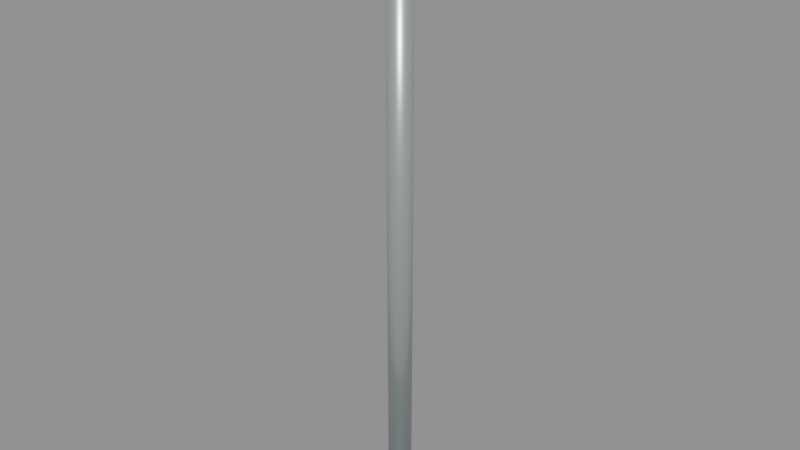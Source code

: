 # Source: rail_joint_3.blend  (saved by Blender 5.2.45; exported with 4.5.12 LTS)
import bpy
from mathutils import Matrix  # noqa: F401  (used for matrix-valued properties, if any)

bpy.ops.wm.read_factory_settings(use_empty=True)
scene = bpy.context.scene
scene.name = 'rail_joint_3'

# ---- materials (node trees are filled in below, after node groups)
mat_galvanized_marine_rail = bpy.data.materials.new('Galvanized marine rail')
mat_galvanized_marine_rail.diffuse_color = (0.58, 0.64, 0.65, 1.0)

# ---- material node trees
mat_galvanized_marine_rail.use_nodes = True; mat_galvanized_marine_rail.node_tree.nodes.clear()
_N = mat_galvanized_marine_rail.node_tree.nodes; _L = mat_galvanized_marine_rail.node_tree.links
n0 = _N.new('ShaderNodeBsdfPrincipled'); n0.name = 'Principled BSDF'; n0.location = (-200, 100)
n0.inputs[0].default_value = (0.58, 0.64, 0.65, 1.0)
n0.inputs[1].default_value = 0.72
n0.inputs[2].default_value = 0.34
n0.inputs[10].default_value = 0.005
n1 = _N.new('ShaderNodeOutputMaterial'); n1.name = 'Material Output'; n1.location = (200, 100)
_L.new(n0.outputs[0], n1.inputs[0])
n1.is_active_output = True

# ---- meshes
me_cylinder_038 = bpy.data.meshes.new('Cylinder.038')
me_cylinder_038.from_pydata([(0.0, 0.028, -0.725), (0.0, 0.028, 0.725), (0.01072, 0.02587, -0.725), (0.01072, 0.02587, 0.725), (0.0198, 0.0198, -0.725), (0.0198, 0.0198, 0.725), (0.02587, 0.01072, -0.725), (0.02587, 0.01072, 0.725), (0.028, 0.0, -0.725), (0.028, 0.0, 0.725), (0.02587, -0.01072, -0.725), (0.02587, -0.01072, 0.725), (0.0198, -0.0198, -0.725), (0.0198, -0.0198, 0.725), (0.01072, -0.02587, -0.725), (0.01072, -0.02587, 0.725), (0.0, -0.028, -0.725), (0.0, -0.028, 0.725), (-0.01072, -0.02587, -0.725), (-0.01072, -0.02587, 0.725), (-0.0198, -0.0198, -0.725), (-0.0198, -0.0198, 0.725), (-0.02587, -0.01072, -0.725), (-0.02587, -0.01072, 0.725), (-0.028, 0.0, -0.725), (-0.028, 0.0, 0.725), (-0.02587, 0.01072, -0.725), (-0.02587, 0.01072, 0.725), (-0.0198, 0.0198, -0.725), (-0.0198, 0.0198, 0.725), (-0.01072, 0.02587, -0.725), (-0.01072, 0.02587, 0.725)], [], [(0, 1, 3, 2), (2, 3, 5, 4), (4, 5, 7, 6), (6, 7, 9, 8), (8, 9, 11, 10), (10, 11, 13, 12), (12, 13, 15, 14), (14, 15, 17, 16), (16, 17, 19, 18), (18, 19, 21, 20), (20, 21, 23, 22), (22, 23, 25, 24), (24, 25, 27, 26), (26, 27, 29, 28), (3, 1, 31, 29, 27, 25, 23, 21, 19, 17, 15, 13, 11, 9, 7, 5), (28, 29, 31, 30), (30, 31, 1, 0), (0, 2, 4, 6, 8, 10, 12, 14, 16, 18, 20, 22, 24, 26, 28, 30)])
me_cylinder_038.polygons.foreach_set('use_smooth', [True] * 18)
_uv = me_cylinder_038.uv_layers.new(name='UVMap')
_uv.uv.foreach_set('vector', [1.0, 0.5, 1.0, 1.0, 0.9375, 1.0, 0.9375, 0.5, 0.9375, 0.5, 0.9375, 1.0, 0.875, 1.0, 0.875, 0.5, 0.875, 0.5, 0.875, 1.0, 0.8125, 1.0, 0.8125, 0.5, 0.8125, 0.5, 0.8125, 1.0, 0.75, 1.0, 0.75, 0.5, 0.75, 0.5, 0.75, 1.0, 0.6875, 1.0, 0.6875, 0.5, 0.6875, 0.5, 0.6875, 1.0, 0.625, 1.0, 0.625, 0.5, 0.625, 0.5, 0.625, 1.0, 0.5625, 1.0, 0.5625, 0.5, 0.5625, 0.5, 0.5625, 1.0, 0.5, 1.0, 0.5, 0.5, 0.5, 0.5, 0.5, 1.0, 0.4375, 1.0, 0.4375, 0.5, 0.4375, 0.5, 0.4375, 1.0, 0.375, 1.0, 0.375, 0.5, 0.375, 0.5, 0.375, 1.0, 0.3125, 1.0, 0.3125, 0.5, 0.3125, 0.5, 0.3125, 1.0, 0.25, 1.0, 0.25, 0.5, 0.25, 0.5, 0.25, 1.0, 0.1875, 1.0, 0.1875, 0.5, 0.1875, 0.5, 0.1875, 1.0, 0.125, 1.0, 0.125, 0.5, 0.3418, 0.4717, 0.25, 0.49, 0.1582, 0.4717, 0.08029, 0.4197, 0.02827, 0.3418, 0.01, 0.25, 0.02827, 0.1582, 0.08029, 0.08029, 0.1582, 0.02827, 0.25, 0.01, 0.3418, 0.02827, 0.4197, 0.08029, 0.4717, 0.1582, 0.49, 0.25, 0.4717, 0.3418, 0.4197, 0.4197, 0.125, 0.5, 0.125, 1.0, 0.0625, 1.0, 0.0625, 0.5, 0.0625, 0.5, 0.0625, 1.0, 0.0, 1.0, 0.0, 0.5, 0.75, 0.49, 0.8418, 0.4717, 0.9197, 0.4197, 0.9717, 0.3418, 0.99, 0.25, 0.9717, 0.1582, 0.9197, 0.08029, 0.8418, 0.02827, 0.75, 0.01, 0.6582, 0.02827, 0.5803, 0.08029, 0.5283, 0.1582, 0.51, 0.25, 0.5283, 0.3418, 0.5803, 0.4197, 0.6582, 0.4717])
me_cylinder_038.materials.append(mat_galvanized_marine_rail)
me_cylinder_038.update()
me_cylinder_039 = bpy.data.meshes.new('Cylinder.039')
me_cylinder_039.from_pydata([(0.0, 0.07, -0.006), (0.0, 0.07, 0.006), (0.02679, 0.06467, -0.006), (0.02679, 0.06467, 0.006), (0.0495, 0.0495, -0.006), (0.0495, 0.0495, 0.006), (0.06467, 0.02679, -0.006), (0.06467, 0.02679, 0.006), (0.07, 0.0, -0.006), (0.07, 0.0, 0.006), (0.06467, -0.02679, -0.006), (0.06467, -0.02679, 0.006), (0.0495, -0.0495, -0.006), (0.0495, -0.0495, 0.006), (0.02679, -0.06467, -0.006), (0.02679, -0.06467, 0.006), (0.0, -0.07, -0.006), (0.0, -0.07, 0.006), (-0.02679, -0.06467, -0.006), (-0.02679, -0.06467, 0.006), (-0.0495, -0.0495, -0.006), (-0.0495, -0.0495, 0.006), (-0.06467, -0.02679, -0.006), (-0.06467, -0.02679, 0.006), (-0.07, 0.0, -0.006), (-0.07, 0.0, 0.006), (-0.06467, 0.02679, -0.006), (-0.06467, 0.02679, 0.006), (-0.0495, 0.0495, -0.006), (-0.0495, 0.0495, 0.006), (-0.02679, 0.06467, -0.006), (-0.02679, 0.06467, 0.006)], [], [(0, 1, 3, 2), (2, 3, 5, 4), (4, 5, 7, 6), (6, 7, 9, 8), (8, 9, 11, 10), (10, 11, 13, 12), (12, 13, 15, 14), (14, 15, 17, 16), (16, 17, 19, 18), (18, 19, 21, 20), (20, 21, 23, 22), (22, 23, 25, 24), (24, 25, 27, 26), (26, 27, 29, 28), (3, 1, 31, 29, 27, 25, 23, 21, 19, 17, 15, 13, 11, 9, 7, 5), (28, 29, 31, 30), (30, 31, 1, 0), (0, 2, 4, 6, 8, 10, 12, 14, 16, 18, 20, 22, 24, 26, 28, 30)])
_uv = me_cylinder_039.uv_layers.new(name='UVMap')
_uv.uv.foreach_set('vector', [1.0, 0.5, 1.0, 1.0, 0.9375, 1.0, 0.9375, 0.5, 0.9375, 0.5, 0.9375, 1.0, 0.875, 1.0, 0.875, 0.5, 0.875, 0.5, 0.875, 1.0, 0.8125, 1.0, 0.8125, 0.5, 0.8125, 0.5, 0.8125, 1.0, 0.75, 1.0, 0.75, 0.5, 0.75, 0.5, 0.75, 1.0, 0.6875, 1.0, 0.6875, 0.5, 0.6875, 0.5, 0.6875, 1.0, 0.625, 1.0, 0.625, 0.5, 0.625, 0.5, 0.625, 1.0, 0.5625, 1.0, 0.5625, 0.5, 0.5625, 0.5, 0.5625, 1.0, 0.5, 1.0, 0.5, 0.5, 0.5, 0.5, 0.5, 1.0, 0.4375, 1.0, 0.4375, 0.5, 0.4375, 0.5, 0.4375, 1.0, 0.375, 1.0, 0.375, 0.5, 0.375, 0.5, 0.375, 1.0, 0.3125, 1.0, 0.3125, 0.5, 0.3125, 0.5, 0.3125, 1.0, 0.25, 1.0, 0.25, 0.5, 0.25, 0.5, 0.25, 1.0, 0.1875, 1.0, 0.1875, 0.5, 0.1875, 0.5, 0.1875, 1.0, 0.125, 1.0, 0.125, 0.5, 0.3418, 0.4717, 0.25, 0.49, 0.1582, 0.4717, 0.08029, 0.4197, 0.02827, 0.3418, 0.01, 0.25, 0.02827, 0.1582, 0.08029, 0.08029, 0.1582, 0.02827, 0.25, 0.01, 0.3418, 0.02827, 0.4197, 0.08029, 0.4717, 0.1582, 0.49, 0.25, 0.4717, 0.3418, 0.4197, 0.4197, 0.125, 0.5, 0.125, 1.0, 0.0625, 1.0, 0.0625, 0.5, 0.0625, 0.5, 0.0625, 1.0, 0.0, 1.0, 0.0, 0.5, 0.75, 0.49, 0.8418, 0.4717, 0.9197, 0.4197, 0.9717, 0.3418, 0.99, 0.25, 0.9717, 0.1582, 0.9197, 0.08029, 0.8418, 0.02827, 0.75, 0.01, 0.6582, 0.02827, 0.5803, 0.08029, 0.5283, 0.1582, 0.51, 0.25, 0.5283, 0.3418, 0.5803, 0.4197, 0.6582, 0.4717])
me_cylinder_039.materials.append(mat_galvanized_marine_rail)
me_cylinder_039.update()

# ---- objects
ob_joint_post_003 = bpy.data.objects.new('Joint post.003', me_cylinder_038)
ob_mounting_foot_003 = bpy.data.objects.new('Mounting foot.003', me_cylinder_039)
ob_socketstart_019 = bpy.data.objects.new('SocketStart.019', None)

# ---- transforms, parenting, visibility, modifiers, constraints
ob_joint_post_003.location = (0.0, 0.0, 0.725)
ob_joint_post_003.rotation_euler = (0.0, -0.0, -3.142)
ob_mounting_foot_003.location = (0.0, 0.0, 0.006)
ob_socketstart_019.location = (0.0, 0.0, 0.0)
ob_socketstart_019.empty_display_size = 0.08

# ---- collection membership
scene.collection.objects.link(ob_joint_post_003)
scene.collection.objects.link(ob_mounting_foot_003)
scene.collection.objects.link(ob_socketstart_019)

# ---- scene / render settings (as saved in the file)
scene.frame_start = 1; scene.frame_end = 250; scene.frame_set(1)
scene.render.engine = 'BLENDER_EEVEE_NEXT'
scene.render.image_settings.exr_codec = 'NONE'
scene.render.use_bake_clear = False
scene.render.bake_margin = 0
scene.render.bake_bias = 0.0
scene.render.bake_samples = 0
scene.render.simplify_subdivision_render = 0
scene.render.simplify_child_particles_render = 0.0
scene.render.compositor_device = 'GPU'
scene.eevee.use_volume_custom_range = False
scene.eevee.gtao_distance = 0.0
scene.eevee.use_fast_gi = False
scene.eevee.fast_gi_thickness_near = 0.1
scene.eevee.fast_gi_thickness_far = 0.0
scene.eevee.ray_tracing_options.screen_trace_thickness = 0.1
bpy.context.view_layer.update()

# ---- added for rendering (the .blend has no active camera and no usable light): camera, sun + grey world if the file has none
cam_auto = bpy.data.cameras.new('AutoCamera')
cam_auto.lens = 50.0
cam_auto.sensor_width = 36.0
cam_auto.clip_end = 1000.0
ob_auto_camera = bpy.data.objects.new('AutoCamera', cam_auto)
scene.collection.objects.link(ob_auto_camera)
ob_auto_camera.location = (1.35402, -1.62483, 1.80822)
ob_auto_camera.rotation_euler = (1.09748, -7.21219e-08, 0.694738)
scene.camera = ob_auto_camera
light_auto_sun = bpy.data.lights.new('AutoSun', 'SUN')
light_auto_sun.energy = 3.0
light_auto_sun.angle = 0.0523599
ob_auto_sun = bpy.data.objects.new('AutoSun', light_auto_sun)
scene.collection.objects.link(ob_auto_sun)
ob_auto_sun.rotation_euler = (0.872665, 0.174533, 0.523599)
if scene.world is None:
    world_auto = bpy.data.worlds.new('AutoWorld')
    world_auto.color = (0.3, 0.3, 0.3)
    scene.world = world_auto
bpy.context.view_layer.update()

